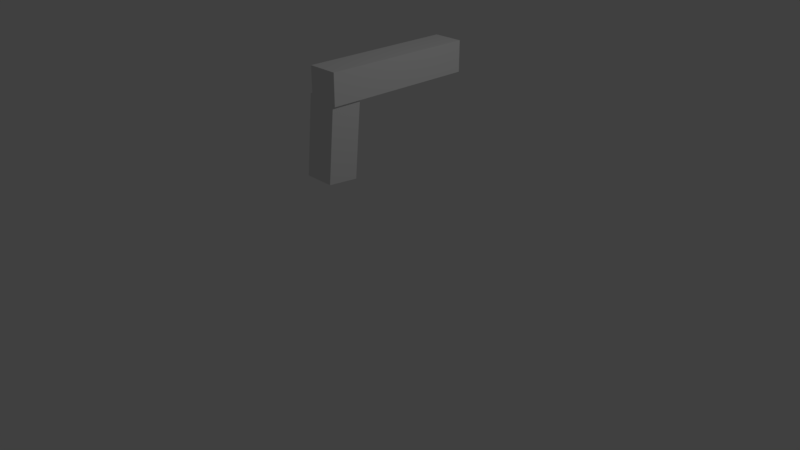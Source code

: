 # Source: Pistol.blend  (saved by Blender 2.79.0; exported with 4.5.12 LTS)
import bpy
from mathutils import Matrix  # noqa: F401  (used for matrix-valued properties, if any)

bpy.ops.wm.read_factory_settings(use_empty=True)
scene = bpy.context.scene
scene.name = 'Scene'

# ---- collections
col_collection_1 = bpy.data.collections.new('Collection 1'); scene.collection.children.link(col_collection_1)

# ---- world
world_world = bpy.data.worlds.new('World'); scene.world = world_world
world_world.color = (0.05088, 0.05088, 0.05088)
world_world.use_sun_shadow = False
world_world.sun_shadow_jitter_overblur = 0.0
world_world.cycles.sampling_method = 'MANUAL'

# ---- cameras
cam_camera = bpy.data.cameras.new('Camera')
cam_camera.clip_end = 100.0
cam_camera.lens = 35.0
cam_camera.sensor_width = 32.0
cam_camera.sensor_height = 18.0
cam_camera.ortho_scale = 7.314
cam_camera.dof.focus_distance = 0.0
cam_camera.dof.aperture_fstop = 128.0

# ---- lights
light_lamp = bpy.data.lights.new('Lamp', 'POINT')
light_lamp.transmission_factor = 0.0
light_lamp.cutoff_distance = 30.0
light_lamp.energy = 100.0
light_lamp.shadow_buffer_clip_start = 1.001
light_lamp.shadow_soft_size = 0.1
light_lamp.shadow_maximum_resolution = 0.006
light_lamp.use_absolute_resolution = True

# ---- meshes
me_cube_002 = bpy.data.meshes.new('Cube.002')
me_cube_002.from_pydata([(-1.0, -1.0, -1.0), (-1.0, -1.0, 1.0), (-1.0, 1.0, -1.0), (-1.0, 1.0, 1.0), (1.0, -1.0, -1.0), (1.0, -1.0, 1.0), (1.0, 1.0, -1.0), (1.0, 1.0, 1.0)], [], [(0, 1, 3, 2), (2, 3, 7, 6), (6, 7, 5, 4), (4, 5, 1, 0), (2, 6, 4, 0), (7, 3, 1, 5)])
me_cube_002.use_remesh_preserve_volume = False
me_cube_002.use_remesh_preserve_attributes = False
me_cube_002.use_mirror_vertex_groups = False
me_cube_002.update()
me_cube_001 = bpy.data.meshes.new('Cube.001')
me_cube_001.from_pydata([(-1.0, -1.0, -1.0), (-1.0, -1.0, 1.0), (-1.0, 1.0, -1.0), (-1.0, 1.0, 1.0), (1.0, -1.0, -1.0), (1.0, -1.0, 1.0), (1.0, 1.0, -1.0), (1.0, 1.0, 1.0)], [], [(0, 1, 3, 2), (2, 3, 7, 6), (6, 7, 5, 4), (4, 5, 1, 0), (2, 6, 4, 0), (7, 3, 1, 5)])
me_cube_001.use_remesh_preserve_volume = False
me_cube_001.use_remesh_preserve_attributes = False
me_cube_001.use_mirror_vertex_groups = False
me_cube_001.update()

# ---- objects
ob_cube_001 = bpy.data.objects.new('Cube.001', me_cube_002)
ob_cube = bpy.data.objects.new('Cube', me_cube_001)
ob_lamp = bpy.data.objects.new('Lamp', light_lamp)
ob_camera = bpy.data.objects.new('Camera', cam_camera)

# ---- transforms, parenting, visibility, modifiers, constraints
ob_cube_001.location = (-0.04135, -0.4777, 1.713)
ob_cube_001.rotation_euler = (-0.08727, 0.0, 0.0)
ob_cube_001.scale = (0.2, 0.2, 0.5)
ob_cube_001.lineart.crease_threshold = 0.0
ob_cube.location = (-0.01031, 0.3736, 2.365)
ob_cube.scale = (0.2, 1.008, 0.2)
ob_cube.lineart.crease_threshold = 0.0
ob_lamp.location = (4.076, 1.005, 5.904)
ob_lamp.rotation_euler = (0.6503, 0.05522, 1.866)
ob_lamp.lock_rotations_4d = False
ob_lamp.empty_display_type = 'ARROWS'
ob_lamp.color = (0.0, 0.0, 0.0, 0.0)
ob_lamp.lineart.crease_threshold = 0.0
ob_camera.location = (7.481, -6.508, 5.344)
ob_camera.rotation_euler = (1.109, 0.0, 0.8149)
ob_camera.lock_rotations_4d = False
ob_camera.empty_display_type = 'ARROWS'
ob_camera.color = (0.0, 0.0, 0.0, 0.0)
ob_camera.display_type = 'WIRE'
ob_camera.lineart.crease_threshold = 0.0

# ---- collection membership
col_collection_1.objects.link(ob_cube_001)
col_collection_1.objects.link(ob_cube)
col_collection_1.objects.link(ob_lamp)
col_collection_1.objects.link(ob_camera)

# ---- scene / render settings (as saved in the file)
scene.camera = ob_camera
scene.frame_start = 1; scene.frame_end = 250; scene.frame_set(1)
scene.render.engine = 'BLENDER_EEVEE_NEXT'
scene.render.resolution_percentage = 50
scene.render.dither_intensity = 0.0
scene.cycles.use_denoising = False
scene.cycles.samples = 128
scene.cycles.sampling_pattern = 'TABULATED_SOBOL'
scene.cycles.use_adaptive_sampling = False
scene.cycles.use_light_tree = False
scene.cycles.blur_glossy = 0.0
scene.cycles.sample_clamp_indirect = 0.0
scene.view_settings.view_transform = 'Standard'
bpy.context.view_layer.update()
